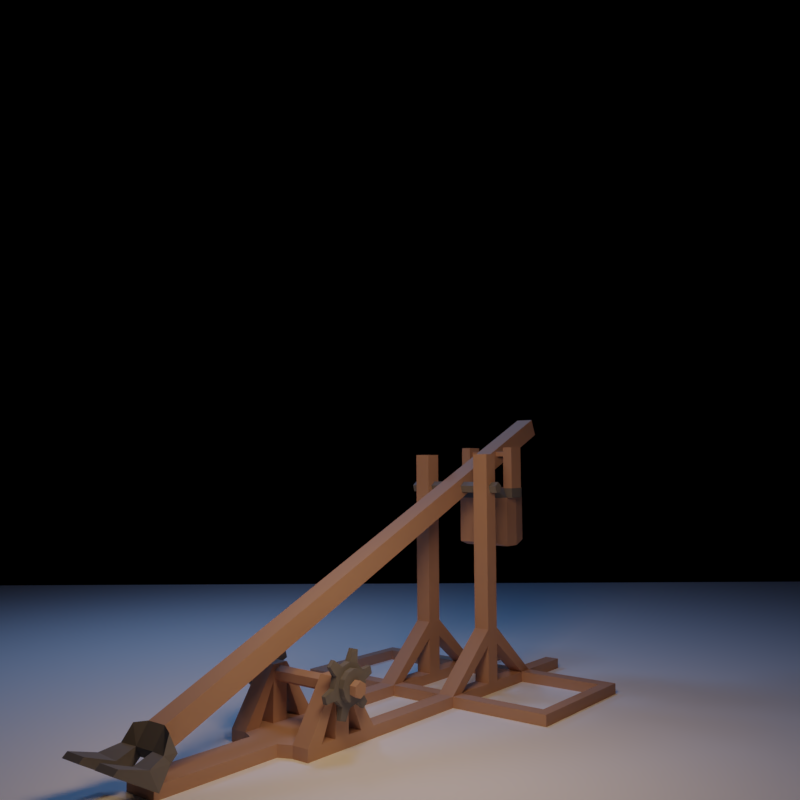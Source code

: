 # Source: trebuchet.blend  (saved by Blender 2.79.0; exported with 4.5.12 LTS)
import bpy
from mathutils import Matrix  # noqa: F401  (used for matrix-valued properties, if any)

bpy.ops.wm.read_factory_settings(use_empty=True)
scene = bpy.context.scene
scene.name = 'Scene'

# ---- collections
col_collection_1 = bpy.data.collections.new('Collection 1'); scene.collection.children.link(col_collection_1)

# ---- materials (node trees are filled in below, after node groups)
mat_material = bpy.data.materials.new('Material')
mat_material.alpha_threshold = 0.0
mat_material.diffuse_color = (0.5204, 0.3216, 0.2334, 1.0)
mat_material.roughness = 0.5
mat_material.line_color = (0.0, 0.0, 0.0, 1.0)
mat_material_001 = bpy.data.materials.new('Material.001')
mat_material_001.alpha_threshold = 0.0
mat_material_001.roughness = 0.5
mat_kumaslar = bpy.data.materials.new('kumaslar')
mat_kumaslar.alpha_threshold = 0.0
mat_kumaslar.diffuse_color = (1.0, 1.0, 1.0, 1.0)
mat_kumaslar.roughness = 0.5

# ---- material node trees
mat_material_001.use_nodes = True; mat_material_001.node_tree.nodes.clear()
_N = mat_material_001.node_tree.nodes; _L = mat_material_001.node_tree.links
n0 = _N.new('ShaderNodeOutputMaterial'); n0.name = 'Material Output'; n0.location = (300, 300)
n1 = _N.new('ShaderNodeBsdfDiffuse'); n1.name = 'Diffuse BSDF'; n1.location = (10, 300)
n1.inputs[0].default_value = (0.1924, 0.1924, 0.1924, 1.0)
_L.new(n1.outputs[0], n0.inputs[0])
n0.is_active_output = True
mat_kumaslar.use_nodes = True; mat_kumaslar.node_tree.nodes.clear()
_N = mat_kumaslar.node_tree.nodes; _L = mat_kumaslar.node_tree.links
n0 = _N.new('ShaderNodeOutputMaterial'); n0.name = 'Material Output'; n0.location = (1200, 880)
n0.label = 'Material Out'
n1 = _N.new('ShaderNodeAddShader'); n1.name = 'Add Shader'; n1.location = (1000, 880)
n1.label = 'Shader Add Refl'
n2 = _N.new('ShaderNodeAddShader'); n2.name = 'Add Shader.001'; n2.location = (800, 880)
n2.label = 'Shader Add Spec'
n3 = _N.new('ShaderNodeBsdfRefraction'); n3.name = 'Refraction BSDF'; n3.location = (1200, 220)
n3.label = 'Refl BSDF'
n3.mute = True
n4 = _N.new('ShaderNodeMix'); n4.name = 'Mix'; n4.location = (1000, 220)
n4.label = 'Mix Color/Refl'
n4.data_type = 'RGBA'
n4.blend_type = 'MULTIPLY'
n4.inputs[0].default_value = 1.0
n4.inputs[6].default_value = (1.0, 1.0, 1.0, 1.0)
n4.inputs[7].default_value = (0.0, 0.0, 0.0, 0.0)
n5 = _N.new('ShaderNodeMixShader'); n5.name = 'Mix Shader'; n5.location = (600, 880)
n5.label = 'Shader Mix Alpha'
n6 = _N.new('ShaderNodeBsdfTransparent'); n6.name = 'Transparent BSDF'; n6.location = (400, 880)
n6.label = 'Alpha BSDF'
n6.mute = True
n7 = _N.new('ShaderNodeMix'); n7.name = 'Mix.001'; n7.location = (200, 1100)
n7.label = 'Mix Color/Alpha'
n7.data_type = 'RGBA'
n7.blend_type = 'MULTIPLY'
n7.inputs[0].default_value = 1.0
n7.inputs[6].default_value = (1.0, 1.0, 1.0, 1.0)
n7.inputs[7].default_value = (1.0, 1.0, 1.0, 1.0)
n8 = _N.new('ShaderNodeBsdfDiffuse'); n8.name = 'Diffuse BSDF'; n8.location = (400, 660)
n8.label = 'Diff BSDF'
n9 = _N.new('ShaderNodeMix'); n9.name = 'Mix.002'; n9.location = (200, 660)
n9.label = 'Mix Color/Diffuse'
n9.data_type = 'RGBA'
n9.blend_type = 'MULTIPLY'
n9.inputs[0].default_value = 1.0
n9.inputs[6].default_value = (1.0, 1.0, 1.0, 1.0)
n9.inputs[7].default_value = (1.0, 1.0, 1.0, 1.0)
n10 = _N.new('ShaderNodeBsdfAnisotropic'); n10.name = 'Glossy BSDF'; n10.location = (400, 220)
n10.label = 'Spec BSDF'
n10.distribution = 'GGX'
n11 = _N.new('ShaderNodeMix'); n11.name = 'Mix.003'; n11.location = (200, 220)
n11.label = 'Mix Color/Spec'
n11.data_type = 'RGBA'
n11.blend_type = 'MULTIPLY'
n11.inputs[0].default_value = 1.0
n11.inputs[7].default_value = (0.0, 0.0, 0.0, 1.0)
n12 = _N.new('ShaderNodeMix'); n12.name = 'Mix.004'; n12.location = (200, 0)
n12.label = 'Mix Color/Hardness'
n12.data_type = 'RGBA'
n12.blend_type = 'MULTIPLY'
n12.inputs[0].default_value = 1.0
n12.inputs[6].default_value = (1.87, 1.87, 1.87, 1.87)
n12.inputs[7].default_value = (1.0, 1.0, 1.0, 1.0)
n13 = _N.new('ShaderNodeNormalMap'); n13.name = 'Normal Map'; n13.location = (200, 440)
n13.label = 'Normal/Map'
n13.mute = True
n14 = _N.new('ShaderNodeMix'); n14.name = 'Mix.005'; n14.location = (1000, 660)
n14.label = 'Bump/Map'
n14.mute = True
n14.data_type = 'RGBA'
n14.blend_type = 'MULTIPLY'
n14.inputs[0].default_value = 1.0
n14.inputs[6].default_value = (1.0, 1.0, 1.0, 1.0)
n14.inputs[7].default_value = (0.0, 0.0, 0.0, 1.0)
n15 = _N.new('ShaderNodeTexCoord'); n15.name = 'Texture Coordinate'; n15.location = (-600, 660)
n15.label = 'Texture Coords'
n16 = _N.new('ShaderNodeDisplacement'); n16.name = 'Displacement'; n16.location = (0, 0)
n16.inputs[1].default_value = 0.0
n16.inputs[2].default_value = 0.1
n17 = _N.new('ShaderNodeMath'); n17.name = 'Math'; n17.location = (0, 0)
n17.operation = 'POWER'
_L.new(n1.outputs[0], n0.inputs[0])
_L.new(n2.outputs[0], n1.inputs[0])
_L.new(n3.outputs[0], n1.inputs[1])
_L.new(n4.outputs[2], n3.inputs[0])
_L.new(n5.outputs[0], n2.inputs[0])
_L.new(n6.outputs[0], n5.inputs[1])
_L.new(n7.outputs[2], n5.inputs[0])
_L.new(n8.outputs[0], n5.inputs[2])
_L.new(n9.outputs[2], n8.inputs[0])
_L.new(n10.outputs[0], n2.inputs[1])
_L.new(n11.outputs[2], n10.inputs[0])
_L.new(n13.outputs[0], n8.inputs[2])
_L.new(n13.outputs[0], n10.inputs[4])
_L.new(n13.outputs[0], n3.inputs[3])
_L.new(n14.outputs[2], n16.inputs[0])
_L.new(n16.outputs[0], n0.inputs[2])
_L.new(n12.outputs[2], n17.inputs[0])
_L.new(n17.outputs[0], n10.inputs[1])
n0.is_active_output = True

# ---- world
world_world = bpy.data.worlds.new('World'); scene.world = world_world
world_world.color = (0.0, 0.0, 0.0)
world_world.use_sun_shadow = False
world_world.sun_shadow_jitter_overblur = 0.0
world_world.cycles.sampling_method = 'MANUAL'

# ---- cameras
cam_camera_001 = bpy.data.cameras.new('Camera.001')
cam_camera_001.clip_end = 100.0
cam_camera_001.lens = 35.0
cam_camera_001.sensor_width = 32.0
cam_camera_001.sensor_height = 18.0
cam_camera_001.display_size = 2.0
cam_camera_001.dof.focus_distance = 0.0

# ---- lights
light_lamp_002 = bpy.data.lights.new('Lamp.002', 'AREA')
light_lamp_002.color = (0.2006, 0.4495, 1.0)
light_lamp_002.transmission_factor = 0.0
light_lamp_002.cutoff_distance = 30.0
light_lamp_002.energy = 706.9
light_lamp_002.shadow_buffer_clip_start = 1.001
light_lamp_002.shadow_soft_size = 5.0
light_lamp_002.shadow_maximum_resolution = 0.006
light_lamp_002.use_absolute_resolution = True
light_lamp_002.size = 5.0
light_lamp_002.size_y = 0.1
light_lamp_001 = bpy.data.lights.new('Lamp.001', 'AREA')
light_lamp_001.color = (0.2006, 0.4495, 1.0)
light_lamp_001.transmission_factor = 0.0
light_lamp_001.cutoff_distance = 30.0
light_lamp_001.energy = 706.9
light_lamp_001.shadow_buffer_clip_start = 1.001
light_lamp_001.shadow_soft_size = 5.0
light_lamp_001.shadow_maximum_resolution = 0.006
light_lamp_001.use_absolute_resolution = True
light_lamp_001.size = 5.0
light_lamp_001.size_y = 0.1
light_lamp = bpy.data.lights.new('Lamp', 'AREA')
light_lamp.color = (1.0, 0.6395, 0.3586)
light_lamp.transmission_factor = 0.0
light_lamp.cutoff_distance = 30.0
light_lamp.energy = 628.3
light_lamp.shadow_buffer_clip_start = 1.001
light_lamp.shadow_soft_size = 5.0
light_lamp.shadow_maximum_resolution = 0.006
light_lamp.use_absolute_resolution = True
light_lamp.size = 5.0
light_lamp.size_y = 0.1

# ---- meshes
me_cube_001 = bpy.data.meshes.new('Cube.001')
me_cube_001.from_pydata([(-2.433, -4.959, -1.0), (-2.433, -4.959, -0.64), (-2.433, 4.959, -1.0), (-2.433, 4.959, -0.64), (2.433, -4.959, -1.0), (2.433, -4.959, -0.64), (2.433, 4.959, -1.0), (2.433, 4.959, -0.64), (-2.433, 4.584, -1.0), (-2.433, -4.584, -1.0), (-2.433, -4.584, -0.64), (-2.433, 4.584, -0.64), (2.433, -4.584, -1.0), (2.433, 4.584, -1.0), (2.433, 4.584, -0.64), (2.433, -4.584, -0.64), (1.932, 4.959, -1.0), (-1.932, 4.959, -1.0), (-1.932, 4.959, -0.64), (1.932, 4.959, -0.64), (-1.932, -4.959, -1.0), (1.932, -4.959, -1.0), (1.932, -4.959, -0.64), (-1.932, -4.959, -0.64), (-1.932, 4.584, -0.64), (1.932, 4.584, -0.64), (-1.932, -4.584, -0.64), (1.932, -4.584, -0.64), (1.932, 4.584, -1.0), (-1.932, 4.584, -1.0), (1.932, -4.584, -1.0), (-1.932, -4.584, -1.0), (-2.433, 1.528, -1.0), (-2.433, -1.528, -1.0), (-2.433, -1.528, -0.64), (-2.433, 1.528, -0.64), (-1.932, 1.528, -1.0), (-1.932, -1.528, -1.0), (-1.932, 1.528, -0.64), (-1.932, -1.528, -0.64), (2.433, -1.528, -1.0), (2.433, 1.528, -1.0), (2.433, 1.528, -0.64), (2.433, -1.528, -0.64), (1.932, 1.528, -1.0), (1.932, -1.528, -1.0), (1.932, 1.528, -0.64), (1.932, -1.528, -0.64), (-2.433, 1.001, -1.0), (-2.433, -1.001, -1.0), (-2.433, -1.001, -0.64), (-2.433, 1.001, -0.64), (-1.932, 1.001, -1.0), (-1.932, -1.001, -1.0), (-1.932, 1.001, -0.64), (-1.932, -1.001, -0.64), (2.433, -0.9566, -1.0), (2.433, 0.9566, -1.0), (2.433, 0.9566, -0.64), (2.433, -0.9566, -0.64), (1.932, 0.9566, -1.0), (1.932, -0.9566, -1.0), (1.932, 0.9566, -0.64), (1.932, -0.9566, -0.64), (-3.055, -1.001, -1.0), (-3.055, -1.528, -1.0), (-3.055, 1.001, -0.64), (-3.055, 1.528, -0.64), (-3.055, -1.528, -0.64), (-3.055, 1.528, -1.0), (-3.055, 1.001, -1.0), (-3.055, -1.001, -0.64), (-4.674, -1.001, -1.0), (-4.674, -1.528, -1.0), (-4.674, 1.001, -0.64), (-4.674, 1.528, -0.64), (-4.674, -1.528, -0.64), (-4.674, 1.528, -1.0), (-4.674, 1.001, -1.0), (-4.674, -1.001, -0.64), (6.444, 1.528, -1.0), (6.444, -0.9566, -0.64), (6.444, -1.528, -0.64), (6.444, 1.528, -0.64), (6.444, -1.528, -1.0), (6.444, -0.9566, -1.0), (9.158, 1.528, -1.0), (9.158, -0.9566, -0.64), (9.158, -1.528, -0.64), (9.158, 1.528, -0.64), (9.158, -1.528, -1.0), (9.158, -0.9566, -1.0), (6.444, 0.9522, -0.64), (6.444, 0.9522, -1.0), (9.158, 0.9522, -0.64), (9.158, 0.9522, -1.0), (9.342, -0.5492, -0.64), (9.342, -0.5492, -1.0), (9.342, 0.5448, -0.64), (9.342, 0.5448, -1.0), (13.32, -0.5492, -0.64), (13.32, -0.5492, -1.0), (13.32, 0.5448, -0.64), (13.32, 0.5448, -1.0), (6.987, -0.9566, -0.64), (7.529, -0.9566, -0.64), (8.072, -0.9566, -0.64), (8.615, -0.9566, -0.64), (8.615, -0.9566, -1.0), (8.072, -0.9566, -1.0), (7.529, -0.9566, -1.0), (6.987, -0.9566, -1.0), (6.987, -1.528, -1.0), (7.529, -1.528, -1.0), (8.072, -1.528, -1.0), (8.615, -1.528, -1.0), (8.615, -1.528, -0.64), (8.072, -1.528, -0.64), (7.529, -1.528, -0.64), (6.987, -1.528, -0.64), (6.987, 1.528, -0.64), (7.529, 1.528, -0.64), (8.072, 1.528, -0.64), (8.615, 1.528, -0.64), (8.615, 1.528, -1.0), (8.072, 1.528, -1.0), (7.529, 1.528, -1.0), (6.987, 1.528, -1.0), (8.615, 0.9522, -0.64), (8.072, 0.9522, -0.64), (7.529, 0.9522, -0.64), (6.987, 0.9522, -0.64), (7.529, -0.9566, 0.5903), (8.072, -0.9566, 0.5903), (8.072, -1.528, 0.5903), (7.529, -1.528, 0.5903), (7.529, 1.528, 0.5903), (8.072, 1.528, 0.5903), (7.529, 0.9522, 0.5903), (8.072, 0.9522, 0.5903), (7.529, -0.9566, 1.062), (8.072, -0.9566, 1.062), (8.072, -1.528, 1.062), (7.529, -1.528, 1.062), (7.529, 1.528, 1.062), (8.072, 1.528, 1.062), (7.529, 0.9522, 1.062), (8.072, 0.9522, 1.062), (7.801, -1.644, 1.457), (7.801, -1.836, 1.312), (8.116, -1.644, 1.373), (8.043, -1.836, 1.247), (8.346, -1.644, 1.143), (8.221, -1.836, 1.07), (8.431, -1.644, 0.8277), (8.285, -1.836, 0.8277), (8.346, -1.644, 0.5128), (8.221, -1.836, 0.5854), (8.116, -1.644, 0.2823), (8.043, -1.836, 0.408), (7.801, -1.644, 0.1979), (7.801, -1.836, 0.3431), (7.486, -1.644, 0.2823), (7.559, -1.836, 0.408), (7.255, -1.644, 0.5128), (7.381, -1.836, 0.5854), (7.171, -1.644, 0.8277), (7.316, -1.836, 0.8277), (7.255, -1.644, 1.143), (7.381, -1.836, 1.07), (7.486, -1.644, 1.373), (7.559, -1.836, 1.247), (7.662, -1.671, 1.799), (7.662, -1.809, 1.799), (8.407, -1.809, 1.6), (8.407, -1.671, 1.6), (8.573, -1.671, 1.434), (8.573, -1.809, 1.434), (8.772, -1.809, 0.6888), (8.772, -1.671, 0.6888), (8.712, -1.671, 0.4622), (8.712, -1.809, 0.4622), (8.166, -1.809, -0.08314), (8.166, -1.671, -0.08314), (7.94, -1.671, -0.1439), (7.94, -1.809, -0.1439), (7.195, -1.809, 0.05575), (7.195, -1.671, 0.05575), (7.029, -1.671, 0.2216), (7.029, -1.809, 0.2216), (6.829, -1.809, 0.9666), (6.829, -1.671, 0.9666), (6.89, -1.671, 1.193), (6.89, -1.809, 1.193), (7.435, -1.809, 1.739), (7.435, -1.671, 1.739), (-0.2787, 1.528, -1.0), (-0.2787, 0.9821, -1.0), (-0.2787, 0.9821, -0.64), (-0.2787, 1.528, -0.64), (0.2793, 1.528, -1.0), (0.2793, 0.9757, -1.0), (0.2793, 0.9757, -0.64), (0.2793, 1.528, -0.64), (-0.2958, -1.528, -1.0), (-0.2958, -1.528, -0.64), (-0.2958, -0.9823, -0.64), (-0.2958, -0.9823, -1.0), (0.3324, -1.528, -1.0), (0.3324, -1.528, -0.64), (0.3324, -0.975, -0.64), (0.3324, -0.975, -1.0), (0.2793, 0.9757, 7.282), (-0.2787, 0.9821, 7.282), (0.2793, 1.528, 7.282), (-0.2787, 1.528, 7.282), (0.3324, -1.528, 7.282), (-0.2958, -1.528, 7.282), (0.3324, -0.975, 7.282), (-0.2958, -0.9823, 7.282), (7.801, 1.629, 1.457), (7.801, 1.821, 1.299), (7.801, 2.218, 0.9961), (7.801, -2.195, 0.9961), (8.011, 2.218, 0.8748), (8.011, -2.195, 0.8748), (8.011, 2.218, 0.6323), (8.011, -2.195, 0.6323), (7.801, 2.218, 0.5111), (7.801, -2.195, 0.5111), (7.591, 2.218, 0.6323), (7.591, -2.195, 0.6323), (7.591, 2.218, 0.8748), (7.591, -2.195, 0.8748), (8.036, 1.821, 1.236), (8.116, 1.629, 1.373), (8.209, 1.821, 1.063), (8.346, 1.629, 1.143), (8.272, 1.821, 0.8277), (8.431, 1.629, 0.8277), (8.209, 1.821, 0.5921), (8.346, 1.629, 0.5128), (8.036, 1.821, 0.4197), (8.116, 1.629, 0.2823), (7.801, 1.821, 0.3565), (7.801, 1.629, 0.1979), (7.565, 1.821, 0.4197), (7.486, 1.629, 0.2823), (7.393, 1.821, 0.5921), (7.255, 1.629, 0.5128), (7.33, 1.821, 0.8277), (7.171, 1.629, 0.8277), (7.393, 1.821, 1.063), (7.255, 1.629, 1.143), (7.565, 1.821, 1.236), (7.486, 1.629, 1.373), (7.662, 1.794, 1.799), (7.662, 1.656, 1.799), (8.407, 1.656, 1.6), (8.407, 1.794, 1.6), (8.573, 1.794, 1.434), (8.573, 1.656, 1.434), (8.772, 1.656, 0.6888), (8.772, 1.794, 0.6888), (8.712, 1.794, 0.4622), (8.712, 1.656, 0.4622), (8.166, 1.656, -0.08314), (8.166, 1.794, -0.08314), (7.94, 1.794, -0.1439), (7.94, 1.656, -0.1439), (7.195, 1.656, 0.05575), (7.195, 1.794, 0.05575), (7.029, 1.794, 0.2216), (7.029, 1.656, 0.2216), (6.829, 1.656, 0.9666), (6.829, 1.794, 0.9666), (6.89, 1.794, 1.193), (6.89, 1.656, 1.193), (7.435, 1.656, 1.739), (7.435, 1.794, 1.739), (0.2793, 0.9757, 1.196), (-0.2787, 0.9821, 1.196), (0.2793, 1.528, 1.196), (-0.2787, 1.528, 1.196), (-0.2787, 0.9821, 0.65), (-0.2787, 1.528, 0.65), (0.2793, 0.9757, 0.65), (0.2793, 1.528, 0.65), (-0.2958, -1.528, 1.206), (-0.2958, -0.9823, 1.206), (0.3324, -0.975, 1.206), (0.3324, -1.528, 1.206), (-0.2958, -0.9823, 0.6085), (0.3324, -0.975, 0.6085), (0.3324, -1.528, 0.6085), (-0.2958, -1.528, 0.6085), (-0.04962, 1.805, 6.297), (-0.04962, -1.83, 6.297), (0.1468, 1.805, 6.154), (0.1468, -1.83, 6.154), (0.07178, 1.805, 5.923), (0.07178, -1.83, 5.923), (-0.171, 1.805, 5.923), (-0.171, -1.83, 5.923), (-0.246, 1.805, 6.154), (-0.246, -1.83, 6.154), (-2.795, -0.3295, 7.002), (-2.523, -0.3295, 7.603), (-2.795, 0.3295, 7.002), (-2.523, 0.3295, 7.603), (12.6, -0.3295, 0.03381), (12.87, -0.3295, 0.6342), (12.6, 0.3295, 0.03381), (12.87, 0.3295, 0.6342), (13.22, 0.3295, 0.09546), (13.09, 0.3295, -0.1867), (13.09, -0.3295, -0.1867), (13.22, -0.3295, 0.09546), (13.04, 0.7301, 0.5614), (12.88, 0.8528, 0.06749), (13.04, -0.7301, 0.5614), (12.88, -0.8528, 0.06749), (13.29, 0.8528, 0.1121), (13.07, 0.8528, -0.1139), (13.29, -0.8528, 0.1121), (13.07, -0.8528, -0.1139), (14.63, 0.3295, 0.1996), (14.77, 0.3295, 0.07157), (14.63, -0.3295, 0.1996), (14.77, -0.3295, 0.07157), (14.63, 1.037, 0.1996), (14.77, 1.037, 0.07157), (14.63, -1.037, 0.1996), (14.77, -1.037, 0.07157), (13.77, -0.3295, -0.1114), (13.53, -0.3295, -0.6341), (13.53, -1.037, -0.6341), (13.81, -1.037, -0.03374), (13.77, 0.3295, -0.1114), (13.81, 1.037, -0.03374), (13.53, 1.037, -0.6341), (13.53, 0.3295, -0.6341), (-3.377, -0.7289, 4.025), (-3.377, -0.7289, 6.025), (-3.377, 0.7836, 4.025), (-3.377, 0.7836, 6.025), (-1.377, -0.7289, 4.025), (-1.377, -0.7289, 6.025), (-1.377, 0.7836, 4.025), (-1.377, 0.7836, 6.025), (-3.377, -0.7289, 5.669), (-3.377, 0.7836, 5.669), (-1.377, 0.7836, 5.669), (-1.377, -0.7289, 5.669), (-2.044, 0.9226, 3.86), (-2.71, 0.9226, 3.86), (-2.71, 0.7836, 6.025), (-2.044, 0.7836, 6.025), (-2.71, -0.8679, 3.86), (-2.044, -0.8679, 3.86), (-2.044, -0.7289, 6.025), (-2.71, -0.7289, 6.025), (-2.044, -0.8679, 5.669), (-2.71, -0.8679, 5.669), (-2.71, 0.9226, 5.669), (-2.044, 0.9226, 5.669), (-2.71, 1.145, 6.025), (-2.044, 1.145, 6.025), (-2.044, -1.09, 6.025), (-2.71, -1.09, 6.025), (-2.044, -1.09, 5.669), (-2.71, -1.09, 5.669), (-2.71, 1.145, 5.669), (-2.044, 1.145, 5.669), (-2.71, 0.7836, 7.559), (-2.044, 0.7836, 7.559), (-2.044, -0.7289, 7.559), (-2.71, -0.7289, 7.559), (-2.71, 1.145, 7.559), (-2.044, 1.145, 7.559), (-2.044, -1.09, 7.559), (-2.71, -1.09, 7.559), (-2.377, -0.7289, 7.559), (-2.377, 0.7836, 7.559), (-2.377, -1.09, 7.559), (-2.377, 1.145, 7.559), (-2.377, -1.09, 7.405), (-2.529, -1.09, 7.405), (-2.529, -1.09, 7.222), (-2.241, -1.09, 7.222), (-2.241, -1.09, 7.394), (-2.377, -0.7289, 7.405), (-2.529, -0.7289, 7.405), (-2.529, -0.7289, 7.222), (-2.241, -0.7289, 7.222), (-2.241, -0.7289, 7.394), (-2.377, 0.7836, 7.405), (-2.529, 0.7836, 7.405), (-2.529, 0.7836, 7.222), (-2.241, 0.7836, 7.222), (-2.241, 0.7836, 7.394), (-2.377, 1.145, 7.405), (-2.529, 1.145, 7.405), (-2.529, 1.145, 7.222), (-2.241, 1.145, 7.222), (-2.241, 1.145, 7.394), (-5.273, 0.3295, 8.124), (-5.273, -0.3295, 8.124), (-5.002, -0.3295, 8.724), (-5.002, 0.3295, 8.724), (8.431, 1.821, 0.8277), (8.346, 1.821, 0.5128), (8.116, 1.821, 1.373), (8.346, 1.821, 1.143), (7.801, 1.821, 1.457), (8.116, 1.821, 0.2823), (7.801, 1.821, 0.1979), (7.486, 1.821, 0.2823), (7.255, 1.821, 0.5128), (7.171, 1.821, 0.8277), (7.255, 1.821, 1.143), (7.486, 1.821, 1.373), (8.272, 2.003, 0.8277), (8.209, 2.003, 0.5921), (8.036, 2.003, 1.236), (8.209, 2.003, 1.063), (7.801, 2.003, 1.299), (8.036, 2.003, 0.4197), (7.801, 2.003, 0.3565), (7.565, 2.003, 0.4197), (7.393, 2.003, 0.5921), (7.33, 2.003, 0.8277), (7.393, 2.003, 1.063), (7.565, 2.003, 1.236), (8.116, -1.836, 1.373), (7.801, -1.836, 1.457), (8.346, -1.836, 1.143), (8.431, -1.836, 0.8277), (8.346, -1.836, 0.5128), (8.116, -1.836, 0.2823), (7.801, -1.836, 0.1979), (7.486, -1.836, 0.2823), (7.255, -1.836, 0.5128), (7.171, -1.836, 0.8277), (7.255, -1.836, 1.143), (7.486, -1.836, 1.373), (8.043, -2.024, 1.247), (7.801, -2.024, 1.312), (8.221, -2.024, 1.07), (8.285, -2.024, 0.8277), (8.221, -2.024, 0.5854), (8.043, -2.024, 0.408), (7.801, -2.024, 0.3431), (7.559, -2.024, 0.408), (7.381, -2.024, 0.5854), (7.316, -2.024, 0.8277), (7.381, -2.024, 1.07), (7.559, -2.024, 1.247)], [], [(8, 11, 3, 2), (16, 19, 7, 6), (12, 15, 5, 4), (20, 23, 1, 0), (30, 12, 4, 21), (26, 10, 1, 23), (18, 3, 11, 24), (39, 34, 10, 26), (16, 6, 13, 28), (45, 40, 12, 30), (6, 7, 14, 13), (40, 43, 15, 12), (0, 1, 10, 9), (32, 35, 11, 8), (33, 37, 31, 9), (47, 45, 30, 27), (2, 17, 29, 8), (17, 16, 28, 29), (43, 47, 27, 15), (27, 30, 31, 26), (7, 19, 25, 14), (19, 18, 24, 25), (15, 27, 22, 5), (27, 26, 23, 22), (9, 31, 20, 0), (31, 30, 21, 20), (4, 5, 22, 21), (21, 22, 23, 20), (2, 3, 18, 17), (17, 18, 19, 16), (38, 36, 29, 24), (24, 29, 28, 25), (26, 31, 37, 39), (8, 29, 36, 32), (49, 53, 37, 33), (9, 10, 34, 33), (32, 48, 70, 69), (24, 11, 35, 38), (14, 25, 46, 42), (25, 28, 44, 46), (13, 14, 42, 41), (42, 58, 92, 83), (28, 13, 41, 44), (61, 56, 40, 45), (54, 51, 50, 55), (48, 51, 66, 70), (49, 50, 51, 48), (32, 36, 52, 48), (48, 52, 53, 49), (55, 53, 52, 54), (44, 41, 57, 60), (60, 57, 56, 61), (59, 43, 82, 81), (57, 58, 59, 56), (62, 60, 61, 63), (58, 62, 63, 59), (71, 64, 72, 79), (66, 67, 75, 74), (35, 32, 69, 67), (50, 49, 64, 71), (51, 35, 67, 66), (34, 50, 71, 68), (49, 33, 65, 64), (33, 34, 68, 65), (78, 74, 75, 77), (73, 76, 79, 72), (69, 70, 78, 77), (65, 68, 76, 73), (64, 65, 73, 72), (70, 66, 74, 78), (68, 71, 79, 76), (67, 69, 77, 75), (93, 80, 127, 126, 125, 124, 86, 95), (124, 123, 89, 86), (57, 41, 80, 93), (41, 42, 83, 80), (56, 59, 81, 85), (40, 56, 85, 84), (43, 40, 84, 82), (58, 57, 93, 92), (91, 87, 88, 90), (86, 89, 94, 95), (85, 81, 92, 93), (116, 115, 90, 88), (115, 108, 91, 90), (93, 95, 94, 128, 129, 130, 131, 92), (81, 104, 105, 106, 107, 87, 94, 128, 129, 130, 131, 92), (91, 95, 99, 97), (91, 108, 109, 110, 111, 85, 93, 95), (98, 96, 100, 102), (95, 94, 98, 99), (94, 87, 96, 98), (87, 91, 97, 96), (100, 101, 103, 102), (96, 97, 101, 100), (97, 99, 103, 101), (99, 98, 102, 103), (84, 85, 111, 112), (112, 111, 110, 113), (113, 110, 109, 114), (114, 109, 108, 115), (104, 119, 118, 105), (121, 130, 138, 136), (106, 117, 116, 107), (82, 84, 112, 119), (119, 112, 113, 118), (118, 113, 114, 117), (117, 114, 115, 116), (80, 83, 120, 127), (127, 120, 121, 126), (126, 121, 122, 125), (125, 122, 123, 124), (122, 129, 128, 123), (118, 117, 134, 135), (120, 131, 130, 121), (135, 134, 142, 143), (129, 122, 137, 139), (105, 118, 135, 132), (122, 121, 136, 137), (106, 105, 132, 133), (117, 106, 133, 134), (130, 129, 139, 138), (140, 143, 142, 141), (144, 146, 147, 145), (137, 136, 144, 145), (133, 132, 140, 141), (138, 139, 147, 146), (142, 88, 87, 141), (134, 133, 107, 116), (134, 116, 88, 142), (133, 141, 87, 107), (89, 145, 147, 94), (94, 147, 139, 128), (128, 139, 137, 123), (123, 137, 145, 89), (83, 144, 136, 120), (120, 136, 138, 131), (131, 138, 146, 92), (92, 146, 144, 83), (81, 140, 132, 104), (104, 132, 135, 119), (119, 135, 143, 82), (82, 143, 140, 81), (148, 435, 434, 150), (445, 435, 173, 194), (152, 436, 437, 154), (434, 436, 177, 174), (156, 438, 439, 158), (166, 443, 190, 191), (160, 440, 441, 162), (438, 156, 180, 181), (164, 442, 443, 166), (148, 170, 195, 172), (163, 161, 452, 453), (168, 444, 445, 170), (152, 150, 175, 176), (148, 150, 152, 154, 156, 158, 160, 162, 164, 166, 168, 170), (175, 174, 177, 176), (179, 178, 181, 180), (183, 182, 185, 184), (187, 186, 189, 188), (191, 190, 193, 192), (195, 194, 173, 172), (168, 166, 191, 192), (436, 152, 176, 177), (162, 441, 186, 187), (443, 444, 193, 190), (164, 162, 187, 188), (158, 439, 182, 183), (444, 168, 192, 193), (441, 442, 189, 186), (160, 158, 183, 184), (154, 437, 178, 179), (442, 164, 188, 189), (435, 148, 172, 173), (439, 440, 185, 182), (156, 154, 179, 180), (150, 434, 174, 175), (440, 160, 184, 185), (170, 445, 194, 195), (437, 438, 181, 178), (200, 44, 60, 201), (201, 60, 62, 202), (202, 62, 46, 203), (203, 46, 44, 200), (208, 45, 47, 209), (209, 47, 63, 210), (210, 63, 61, 211), (211, 61, 45, 208), (38, 199, 196, 36), (54, 198, 199, 38), (52, 197, 198, 54), (36, 196, 197, 52), (199, 203, 200, 196), (280, 282, 214, 212), (197, 201, 202, 198), (196, 200, 201, 197), (53, 207, 204, 37), (55, 206, 207, 53), (39, 205, 206, 55), (37, 204, 205, 39), (207, 211, 208, 204), (206, 210, 211, 207), (281, 280, 212, 213), (204, 208, 209, 205), (213, 212, 214, 215), (217, 216, 218, 219), (289, 288, 217, 219), (290, 289, 219, 218), (283, 281, 213, 215), (282, 283, 215, 214), (291, 290, 218, 216), (288, 291, 216, 217), (414, 421, 279, 256), (411, 241, 243, 415), (222, 223, 225, 224), (235, 220, 255, 253, 251, 249, 247, 245, 243, 241, 239, 237), (235, 237, 261, 258), (224, 225, 227, 226), (241, 411, 264, 265), (413, 237, 239, 410), (226, 227, 229, 228), (416, 245, 247, 417), (255, 220, 257, 278), (228, 229, 231, 230), (225, 223, 233, 231, 229, 227), (414, 220, 235, 412), (230, 231, 233, 232), (418, 249, 251, 419), (419, 251, 274, 275), (232, 233, 223, 222), (222, 224, 226, 228, 230, 232), (420, 253, 255, 421), (413, 412, 259, 260), (221, 234, 424, 426), (259, 258, 261, 260), (263, 262, 265, 264), (267, 266, 269, 268), (271, 270, 273, 272), (275, 274, 277, 276), (279, 278, 257, 256), (420, 419, 275, 276), (237, 413, 260, 261), (417, 247, 270, 271), (251, 253, 277, 274), (418, 417, 271, 272), (415, 243, 266, 267), (253, 420, 276, 277), (247, 249, 273, 270), (416, 415, 267, 268), (410, 239, 262, 263), (249, 418, 272, 273), (220, 414, 256, 257), (243, 245, 269, 266), (411, 410, 263, 264), (412, 235, 258, 259), (245, 416, 268, 269), (421, 255, 278, 279), (239, 241, 265, 262), (287, 285, 283, 282), (284, 286, 280, 281), (202, 203, 287, 286), (198, 202, 286, 284), (199, 198, 284, 285), (203, 199, 285, 287), (295, 294, 291, 288), (293, 292, 289, 290), (206, 205, 295, 292), (210, 206, 292, 293), (209, 210, 293, 294), (205, 209, 294, 295), (42, 282, 280, 58), (58, 280, 286, 62), (62, 286, 287, 46), (46, 287, 282, 42), (43, 291, 294, 47), (47, 294, 293, 63), (63, 293, 290, 59), (59, 290, 291, 43), (39, 295, 288, 34), (34, 288, 289, 50), (50, 289, 292, 55), (55, 292, 295, 39), (35, 283, 285, 38), (38, 285, 284, 54), (54, 284, 281, 51), (51, 281, 283, 35), (296, 297, 299, 298), (298, 299, 301, 300), (300, 301, 303, 302), (299, 297, 305, 303, 301), (302, 303, 305, 304), (304, 305, 297, 296), (296, 298, 300, 302, 304), (307, 309, 409, 408), (308, 309, 313, 312), (339, 338, 326, 330), (308, 312, 310, 306), (313, 309, 307, 311), (310, 311, 307, 306), (315, 314, 317, 316), (310, 312, 315, 316), (313, 311, 317, 314), (311, 310, 321, 320), (320, 321, 325, 324), (319, 318, 322, 323), (315, 312, 319, 323), (310, 316, 325, 321), (312, 313, 318, 319), (335, 334, 328, 329), (313, 314, 322, 318), (317, 311, 320, 324), (329, 328, 332, 333), (326, 327, 331, 330), (341, 340, 331, 327), (340, 339, 330, 331), (336, 335, 329, 333), (338, 341, 327, 326), (337, 336, 333, 332), (334, 337, 332, 328), (317, 324, 337, 334), (324, 325, 336, 337), (325, 316, 335, 336), (316, 317, 334, 335), (314, 315, 341, 338), (323, 322, 339, 340), (315, 323, 340, 341), (322, 314, 338, 339), (350, 343, 345, 351), (365, 357, 349, 352), (352, 349, 347, 353), (363, 361, 343, 350), (354, 348, 346, 359), (356, 345, 343, 361), (358, 363, 350, 342), (348, 352, 353, 346), (354, 365, 352, 348), (342, 350, 351, 344), (344, 351, 364, 355), (355, 364, 365, 354), (346, 353, 362, 359), (359, 362, 363, 358), (349, 357, 360, 347), (357, 356, 361, 360), (344, 355, 358, 342), (355, 354, 359, 358), (353, 347, 360, 362), (364, 356, 366, 372), (351, 345, 356, 364), (361, 363, 371, 369), (370, 368, 369, 371), (372, 366, 367, 373), (365, 364, 372, 373), (362, 360, 368, 370), (363, 362, 370, 371), (368, 360, 376, 380), (357, 367, 379, 375), (357, 365, 373, 367), (376, 382, 384, 380), (374, 383, 385, 378), (367, 366, 378, 402, 403, 404, 405, 379), (361, 369, 381, 377), (360, 361, 377, 392, 393, 394, 395, 376), (356, 357, 375, 400, 399, 398, 397, 374), (369, 368, 380, 390, 389, 388, 387, 381), (366, 356, 374, 378), (394, 399, 400, 395), (381, 387, 386, 384), (384, 386, 390, 380), (386, 387, 388, 389, 390), (384, 382, 377, 381), (376, 395, 391, 382), (382, 391, 392, 377), (393, 398, 399, 394), (385, 383, 375, 379), (374, 397, 396, 383), (383, 396, 400, 375), (392, 397, 398, 393), (379, 405, 401, 385), (385, 401, 402, 378), (401, 405, 404, 403, 402), (392, 391, 395, 400, 396, 397), (407, 408, 409, 406), (308, 306, 407, 406), (309, 308, 406, 409), (306, 307, 408, 407), (240, 238, 410, 411), (236, 234, 412, 413), (238, 236, 413, 410), (234, 221, 414, 412), (242, 240, 411, 415), (244, 242, 415, 416), (246, 244, 416, 417), (248, 246, 417, 418), (250, 248, 418, 419), (252, 250, 419, 420), (254, 252, 420, 421), (221, 254, 421, 414), (426, 424, 425, 422, 423, 427, 428, 429, 430, 431, 432, 433), (252, 254, 433, 432), (238, 240, 423, 422), (246, 248, 430, 429), (240, 242, 427, 423), (254, 221, 426, 433), (234, 236, 425, 424), (248, 250, 431, 430), (242, 244, 428, 427), (236, 238, 422, 425), (250, 252, 432, 431), (244, 246, 429, 428), (149, 151, 434, 435), (151, 153, 436, 434), (153, 155, 437, 436), (155, 157, 438, 437), (157, 159, 439, 438), (159, 161, 440, 439), (161, 163, 441, 440), (163, 165, 442, 441), (165, 167, 443, 442), (167, 169, 444, 443), (169, 171, 445, 444), (171, 149, 435, 445), (446, 447, 457, 456, 455, 454, 453, 452, 451, 450, 449, 448), (157, 155, 449, 450), (171, 169, 456, 457), (151, 149, 447, 446), (165, 163, 453, 454), (159, 157, 450, 451), (149, 171, 457, 447), (153, 151, 446, 448), (167, 165, 454, 455), (161, 159, 451, 452), (155, 153, 448, 449), (169, 167, 455, 456)])
me_cube_001.polygons.foreach_set('material_index', [0, 0, 0, 0, 0, 0, 0, 0, 0, 0, 0, 0, 0, 0, 0, 0, 0, 0, 0, 0, 0, 0, 0, 0, 0, 0, 0, 0, 0, 0, 0, 0, 0, 0, 0, 0, 0, 0, 0, 0, 0, 0, 0, 0, 0, 0, 0, 0, 0, 0, 0, 0, 0, 0, 0, 0, 0, 0, 0, 0, 0, 0, 0, 0, 0, 0, 0, 0, 0, 0, 0, 0, 0, 0, 0, 0, 0, 0, 0, 0, 0, 0, 0, 0, 0, 0, 0, 0, 0, 0, 0, 0, 0, 0, 0, 0, 0, 0, 0, 0, 0, 0, 0, 0, 0, 0, 0, 0, 0, 0, 0, 0, 0, 0, 0, 0, 0, 0, 0, 0, 0, 0, 0, 0, 0, 0, 0, 0, 0, 0, 0, 0, 0, 0, 0, 0, 0, 0, 0, 0, 0, 0, 0, 1, 1, 1, 1, 1, 1, 1, 1, 1, 1, 1, 1, 1, 1, 1, 1, 1, 1, 1, 1, 1, 1, 1, 1, 1, 1, 1, 1, 1, 1, 1, 1, 1, 1, 1, 1, 1, 1, 0, 0, 0, 0, 0, 0, 0, 0, 0, 0, 0, 0, 0, 0, 0, 0, 0, 0, 0, 0, 0, 0, 0, 0, 0, 0, 0, 0, 0, 0, 0, 0, 1, 1, 0, 1, 1, 0, 1, 1, 0, 1, 1, 0, 0, 1, 0, 1, 1, 0, 0, 1, 1, 1, 1, 1, 1, 1, 1, 1, 1, 1, 1, 1, 1, 1, 1, 1, 1, 1, 1, 1, 1, 1, 1, 1, 1, 1, 0, 0, 0, 0, 0, 0, 0, 0, 0, 0, 0, 0, 0, 0, 0, 0, 0, 0, 0, 0, 0, 0, 0, 0, 0, 0, 0, 0, 1, 1, 1, 1, 1, 1, 1, 0, 0, 1, 0, 0, 0, 1, 1, 1, 1, 1, 1, 1, 1, 1, 1, 1, 1, 1, 1, 1, 1, 1, 1, 1, 1, 1, 1, 1, 1, 1, 1, 1, 1, 1, 1, 1, 1, 0, 0, 0, 0, 0, 0, 0, 0, 0, 0, 0, 0, 0, 0, 1, 1, 1, 1, 1, 1, 0, 1, 0, 0, 0, 1, 0, 0, 0, 0, 0, 0, 0, 0, 0, 0, 0, 0, 0, 0, 0, 0, 0, 0, 0, 0, 0, 0, 0, 0, 0, 0, 0, 0, 1, 1, 1, 1, 1, 1, 1, 1, 1, 1, 1, 1, 1, 1, 1, 1, 1, 1, 1, 1, 1, 1, 1, 1, 1, 1, 1, 1, 1, 1, 1, 1, 1, 1, 1, 1, 1, 1, 1, 1, 1, 1, 1, 1, 1, 1, 1, 1])
me_cube_001.materials.append(mat_material)
me_cube_001.materials.append(mat_material_001)
me_cube_001.use_remesh_preserve_volume = False
me_cube_001.use_remesh_preserve_attributes = False
me_cube_001.use_mirror_vertex_groups = False
me_cube_001.update()
me_plane_001 = bpy.data.meshes.new('Plane.001')
me_plane_001.from_pydata([(-1.0, -1.0, 0.0), (1.0, -1.0, 0.0), (-1.0, 1.0, 0.0), (1.0, 1.0, 0.0)], [], [(0, 1, 3, 2)])
me_plane_001.materials.append(mat_kumaslar)
me_plane_001.use_remesh_preserve_volume = False
me_plane_001.use_remesh_preserve_attributes = False
me_plane_001.use_mirror_vertex_groups = False
me_plane_001.update()
arm_armature = bpy.data.armatures.new('Armature')  # bones are not reproduced

# ---- objects
ob_lamp_002 = bpy.data.objects.new('Lamp.002', light_lamp_002)
ob_camera = bpy.data.objects.new('Camera', cam_camera_001)
ob_lamp_001 = bpy.data.objects.new('Lamp.001', light_lamp_001)
ob_armature = bpy.data.objects.new('Armature', arm_armature)
ob_cube_001 = bpy.data.objects.new('Cube.001', me_cube_001)
ob_plane = bpy.data.objects.new('Plane', me_plane_001)
ob_lamp = bpy.data.objects.new('Lamp', light_lamp)

# ---- transforms, parenting, visibility, modifiers, constraints
ob_lamp_002.location = (-6.448, -1.094, 25.01)
ob_lamp_002.rotation_euler = (-0.1911, -0.1347, 0.9309)
ob_lamp_002.lock_rotations_4d = False
ob_lamp_002.empty_display_type = 'ARROWS'
ob_lamp_002.color = (0.0, 0.0, 0.0, 0.0)
ob_lamp_002.lineart.crease_threshold = 0.0
ob_camera.location = (21.28, 18.39, 7.912)
ob_camera.rotation_euler = (1.645, 0.004591, 2.243)
ob_camera.lineart.crease_threshold = 0.0
ob_lamp_001.location = (-3.801, -14.85, 20.79)
ob_lamp_001.rotation_euler = (0.2258, -0.5555, 0.9249)
ob_lamp_001.lock_rotations_4d = False
ob_lamp_001.empty_display_type = 'ARROWS'
ob_lamp_001.color = (0.0, 0.0, 0.0, 0.0)
ob_lamp_001.lineart.crease_threshold = 0.0
ob_armature.location = (0.0, 0.0, 0.0)
ob_armature.lineart.crease_threshold = 0.0
ob_cube_001.parent = ob_armature
ob_cube_001.location = (-5.065, 0.0, 1.0)
ob_cube_001.lineart.crease_threshold = 0.0
_vg = ob_cube_001.vertex_groups.new(name='Body')
_vg.add([0, 1, 2, 3, 4, 5, 6, 7, 8, 9, 10, 11, 12, 13, 14, 15, 16, 17, 18, 19, 20, 21, 22, 23, 24, 25, 26, 27, 28, 29, 30, 31, 32, 33, 34, 35, 36, 37, 38, 39, 40, 41, 42, 43, 44, 45, 46, 47, 48, 49, 50, 51, 52, 53, 54, 55, 56, 57, 58, 59, 60, 61, 62, 63, 64, 65, 66, 67, 68, 69, 70, 71, 72, 73, 74, 75, 76, 77, 78, 79, 80, 81, 82, 83, 84, 85, 86, 87, 88, 89, 90, 91, 92, 93, 94, 95, 96, 97, 98, 99, 100, 101, 102, 103, 104, 105, 106, 107, 108, 109, 110, 111, 112, 113, 114, 115, 116, 117, 118, 119, 120, 121, 122, 123, 124, 125, 126, 127, 128, 129, 130, 131, 132, 133, 134, 135, 136, 137, 138, 139, 140, 141, 142, 143, 144, 145, 146, 147, 196, 197, 198, 199, 200, 201, 202, 203, 204, 205, 206, 207, 208, 209, 210, 211, 212, 213, 214, 215, 216, 217, 218, 219, 222, 223, 224, 225, 226, 227, 228, 229, 230, 231, 232, 233, 280, 281, 282, 283, 284, 285, 286, 287, 288, 289, 290, 291, 292, 293, 294, 295, 296, 297, 298, 299, 300, 301, 302, 303, 304, 305], 1.0, 'REPLACE')
_vg = ob_cube_001.vertex_groups.new(name='Arm')
_vg.add([306, 307, 308, 309, 310, 311, 312, 313, 314, 315, 316, 317, 318, 319, 320, 321, 322, 323, 324, 325, 326, 327, 328, 329, 330, 331, 332, 333, 334, 335, 336, 337, 338, 339, 340, 341, 406, 407, 408, 409], 1.0, 'REPLACE')
_vg = ob_cube_001.vertex_groups.new(name='Weight Bag')
_vg.add([342, 343, 344, 345, 346, 347, 348, 349, 350, 351, 352, 353, 354, 355, 356, 357, 358, 359, 360, 361, 362, 363, 364, 365, 366, 367, 368, 369, 370, 371, 372, 373, 374, 375, 376, 377, 378, 379, 380, 381, 382, 383, 384, 385, 386, 387, 388, 389, 390, 391, 392, 393, 394, 395, 396, 397, 398, 399, 400, 401, 402, 403, 404, 405], 1.0, 'REPLACE')
_vg = ob_cube_001.vertex_groups.new(name='Pulley Wheel')
_vg.add([148, 149, 150, 151, 152, 153, 154, 155, 156, 157, 158, 159, 160, 161, 162, 163, 164, 165, 166, 167, 168, 169, 170, 171, 172, 173, 174, 175, 176, 177, 178, 179, 180, 181, 182, 183, 184, 185, 186, 187, 188, 189, 190, 191, 192, 193, 194, 195, 220, 221, 234, 235, 236, 237, 238, 239, 240, 241, 242, 243, 244, 245, 246, 247, 248, 249, 250, 251, 252, 253, 254, 255, 256, 257, 258, 259, 260, 261, 262, 263, 264, 265, 266, 267, 268, 269, 270, 271, 272, 273, 274, 275, 276, 277, 278, 279, 410, 411, 412, 413, 414, 415, 416, 417, 418, 419, 420, 421, 422, 423, 424, 425, 426, 427, 428, 429, 430, 431, 432, 433, 434, 435, 436, 437, 438, 439, 440, 441, 442, 443, 444, 445, 446, 447, 448, 449, 450, 451, 452, 453, 454, 455, 456, 457], 1.0, 'REPLACE')
_m = ob_cube_001.modifiers.new('Armature', 'ARMATURE')
_m.object = ob_armature
ob_plane.location = (0.0, 0.0, 0.0)
ob_plane.rotation_euler = (0.0, -0.0, -0.8974)
ob_plane.scale = (31.22, 31.22, 31.22)
ob_plane.lineart.crease_threshold = 0.0
ob_lamp.location = (5.603, 6.606, 11.26)
ob_lamp.rotation_euler = (0.7201, 0.3071, 2.089)
ob_lamp.lock_rotations_4d = False
ob_lamp.empty_display_type = 'ARROWS'
ob_lamp.color = (0.0, 0.0, 0.0, 0.0)
ob_lamp.lineart.crease_threshold = 0.0

# ---- collection membership
col_collection_1.objects.link(ob_lamp_002)
col_collection_1.objects.link(ob_camera)
col_collection_1.objects.link(ob_lamp_001)
col_collection_1.objects.link(ob_armature)
col_collection_1.objects.link(ob_cube_001)
col_collection_1.objects.link(ob_plane)
col_collection_1.objects.link(ob_lamp)

# ---- scene / render settings (as saved in the file)
scene.camera = ob_camera
scene.frame_start = 1; scene.frame_end = 160; scene.frame_set(1)
scene.render.engine = 'CYCLES'
scene.render.image_settings.file_format = 'FFMPEG'
scene.render.image_settings.color_mode = 'RGB'
scene.render.resolution_x = 1080
scene.render.fps = 30
scene.render.dither_intensity = 0.0
scene.render.use_motion_blur = True
scene.render.use_border = True
scene.render.use_placeholder = True
scene.render.use_overwrite = False
scene.cycles.use_denoising = False
scene.cycles.samples = 160
scene.cycles.sampling_pattern = 'TABULATED_SOBOL'
scene.cycles.use_adaptive_sampling = False
scene.cycles.use_light_tree = False
scene.cycles.blur_glossy = 0.0
scene.cycles.max_bounces = 3
scene.cycles.transparent_max_bounces = 6
scene.cycles.use_animated_seed = True
scene.cycles.sample_clamp_indirect = 0.0
scene.view_settings.view_transform = 'Filmic'
bpy.context.view_layer.update()
